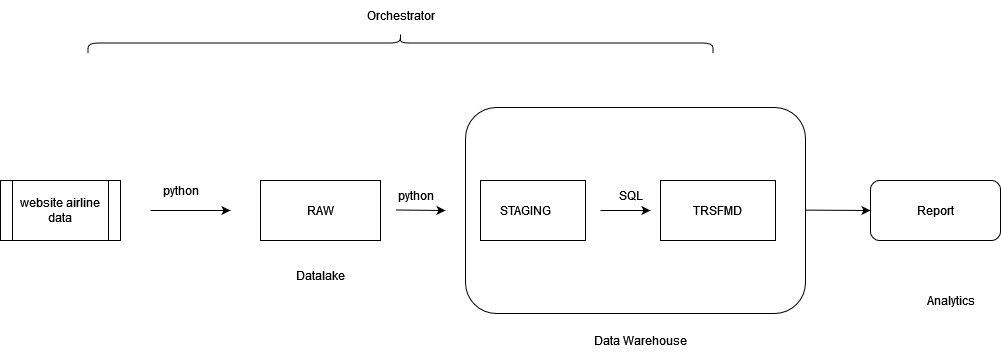

The diagram above was exported from draw.io. Its source (the exported page's mxGraphModel, read from the mxfile embedded in the PNG):
<mxGraphModel dx="1038" dy="564" grid="1" gridSize="10" guides="1" tooltips="1" connect="1" arrows="1" fold="1" page="1" pageScale="1" pageWidth="1400" pageHeight="850" math="0" shadow="0">
  <root>
    <mxCell id="0" />
    <mxCell id="1" parent="0" />
    <mxCell id="jS7DLNo_-16lu9mpuaWR-2" value="website airline data" style="shape=process;whiteSpace=wrap;html=1;backgroundOutline=1;" vertex="1" parent="1">
      <mxGeometry x="30" y="210" width="120" height="60" as="geometry" />
    </mxCell>
    <mxCell id="jS7DLNo_-16lu9mpuaWR-3" value="" style="endArrow=classic;html=1;rounded=0;" edge="1" parent="1">
      <mxGeometry width="50" height="50" relative="1" as="geometry">
        <mxPoint x="180" y="240" as="sourcePoint" />
        <mxPoint x="260" y="240" as="targetPoint" />
      </mxGeometry>
    </mxCell>
    <mxCell id="jS7DLNo_-16lu9mpuaWR-7" value="Report" style="rounded=1;whiteSpace=wrap;html=1;" vertex="1" parent="1">
      <mxGeometry x="900" y="210" width="130" height="60" as="geometry" />
    </mxCell>
    <mxCell id="jS7DLNo_-16lu9mpuaWR-8" value="" style="endArrow=classic;html=1;rounded=0;entryX=0;entryY=0.5;entryDx=0;entryDy=0;exitX=1.015;exitY=0.454;exitDx=0;exitDy=0;exitPerimeter=0;" edge="1" parent="1" target="jS7DLNo_-16lu9mpuaWR-7">
      <mxGeometry width="50" height="50" relative="1" as="geometry">
        <mxPoint x="733" y="239.01999999999998" as="sourcePoint" />
        <mxPoint x="710" y="240" as="targetPoint" />
      </mxGeometry>
    </mxCell>
    <mxCell id="jS7DLNo_-16lu9mpuaWR-9" value="" style="shape=curlyBracket;whiteSpace=wrap;html=1;rounded=1;flipH=1;rotation=-90;size=0.5;" vertex="1" parent="1">
      <mxGeometry x="420" y="-240" width="20" height="625" as="geometry" />
    </mxCell>
    <mxCell id="jS7DLNo_-16lu9mpuaWR-10" value="Orchestrator" style="text;html=1;align=center;verticalAlign=middle;resizable=0;points=[];autosize=1;strokeColor=none;fillColor=none;" vertex="1" parent="1">
      <mxGeometry x="385" y="30" width="90" height="30" as="geometry" />
    </mxCell>
    <mxCell id="jS7DLNo_-16lu9mpuaWR-11" value="python" style="text;html=1;align=center;verticalAlign=middle;resizable=0;points=[];autosize=1;strokeColor=none;fillColor=none;" vertex="1" parent="1">
      <mxGeometry x="180" y="205" width="60" height="30" as="geometry" />
    </mxCell>
    <mxCell id="jS7DLNo_-16lu9mpuaWR-17" value="" style="rounded=1;whiteSpace=wrap;html=1;fontSize=12;" vertex="1" parent="1">
      <mxGeometry x="495" y="137" width="340" height="206" as="geometry" />
    </mxCell>
    <mxCell id="jS7DLNo_-16lu9mpuaWR-18" value="" style="endArrow=classic;html=1;rounded=0;exitX=1;exitY=0.5;exitDx=0;exitDy=0;" edge="1" parent="1">
      <mxGeometry width="50" height="50" relative="1" as="geometry">
        <mxPoint x="425" y="239.5" as="sourcePoint" />
        <mxPoint x="475" y="240" as="targetPoint" />
        <Array as="points" />
      </mxGeometry>
    </mxCell>
    <mxCell id="jS7DLNo_-16lu9mpuaWR-19" value="" style="endArrow=classic;html=1;rounded=0;fontFamily=Times New Roman;fontSize=18;" edge="1" parent="1">
      <mxGeometry width="50" height="50" relative="1" as="geometry">
        <mxPoint x="630" y="240" as="sourcePoint" />
        <mxPoint x="680" y="240" as="targetPoint" />
      </mxGeometry>
    </mxCell>
    <mxCell id="jS7DLNo_-16lu9mpuaWR-20" value="RAW" style="rounded=0;whiteSpace=wrap;html=1;" vertex="1" parent="1">
      <mxGeometry x="290" y="210" width="120" height="60" as="geometry" />
    </mxCell>
    <mxCell id="jS7DLNo_-16lu9mpuaWR-21" value="" style="rounded=0;whiteSpace=wrap;html=1;fontSize=12;" vertex="1" parent="1">
      <mxGeometry x="510" y="210" width="105" height="60" as="geometry" />
    </mxCell>
    <mxCell id="jS7DLNo_-16lu9mpuaWR-22" value="TRSFMD" style="rounded=0;whiteSpace=wrap;html=1;fontSize=12;" vertex="1" parent="1">
      <mxGeometry x="690" y="210" width="115" height="60" as="geometry" />
    </mxCell>
    <mxCell id="jS7DLNo_-16lu9mpuaWR-23" value="STAGING" style="text;html=1;align=center;verticalAlign=middle;resizable=0;points=[];autosize=1;strokeColor=none;fillColor=none;fontSize=12;" vertex="1" parent="1">
      <mxGeometry x="520" y="225" width="70" height="30" as="geometry" />
    </mxCell>
    <mxCell id="jS7DLNo_-16lu9mpuaWR-24" value="Datalake" style="text;html=1;align=center;verticalAlign=middle;resizable=0;points=[];autosize=1;strokeColor=none;fillColor=none;fontSize=12;" vertex="1" parent="1">
      <mxGeometry x="315" y="290" width="70" height="30" as="geometry" />
    </mxCell>
    <mxCell id="jS7DLNo_-16lu9mpuaWR-27" value="Data Warehouse" style="text;html=1;align=center;verticalAlign=middle;resizable=0;points=[];autosize=1;strokeColor=none;fillColor=none;" vertex="1" parent="1">
      <mxGeometry x="615" y="355" width="110" height="30" as="geometry" />
    </mxCell>
    <mxCell id="jS7DLNo_-16lu9mpuaWR-28" value="Analytics" style="text;html=1;align=center;verticalAlign=middle;resizable=0;points=[];autosize=1;strokeColor=none;fillColor=none;" vertex="1" parent="1">
      <mxGeometry x="945" y="315" width="70" height="30" as="geometry" />
    </mxCell>
    <mxCell id="jS7DLNo_-16lu9mpuaWR-29" value="python" style="text;html=1;align=center;verticalAlign=middle;resizable=0;points=[];autosize=1;strokeColor=none;fillColor=none;" vertex="1" parent="1">
      <mxGeometry x="415" y="210" width="60" height="30" as="geometry" />
    </mxCell>
    <mxCell id="jS7DLNo_-16lu9mpuaWR-30" value="SQL" style="text;html=1;align=center;verticalAlign=middle;resizable=0;points=[];autosize=1;strokeColor=none;fillColor=none;" vertex="1" parent="1">
      <mxGeometry x="635" y="210" width="50" height="30" as="geometry" />
    </mxCell>
  </root>
</mxGraphModel>